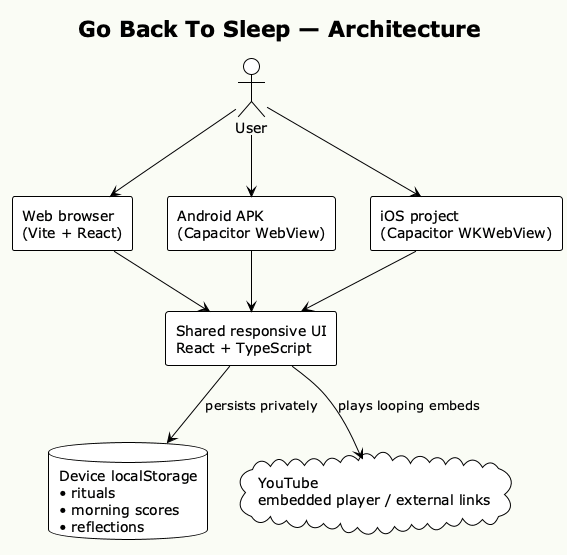

The diagram above was rendered by PlantUML. Its source (embedded in the PNG):
@startuml
!theme plain
skinparam backgroundColor #FAFCF5
skinparam componentStyle rectangle
title Go Back To Sleep — Architecture

actor User
rectangle "Web browser\n(Vite + React)" as web
rectangle "Android APK\n(Capacitor WebView)" as android
rectangle "iOS project\n(Capacitor WKWebView)" as ios
component "Shared responsive UI\nReact + TypeScript" as app
database "Device localStorage\n• rituals\n• morning scores\n• reflections" as store
cloud "YouTube\nembedded player / external links" as youtube

User --> web
User --> android
User --> ios
web --> app
android --> app
ios --> app
app --> store : persists privately
app --> youtube : plays looping embeds
@enduml